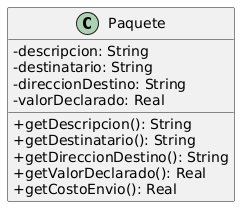

The diagram above was rendered by PlantUML. Its source (embedded in the PNG):
@startuml
skinparam classAttributeIconSize 0

class Paquete {
-descripcion: String
-destinatario: String
-direccionDestino: String
-valorDeclarado: Real
+getDescripcion(): String
+getDestinatario(): String
+getDireccionDestino(): String
+getValorDeclarado(): Real
+getCostoEnvio(): Real
}
@enduml